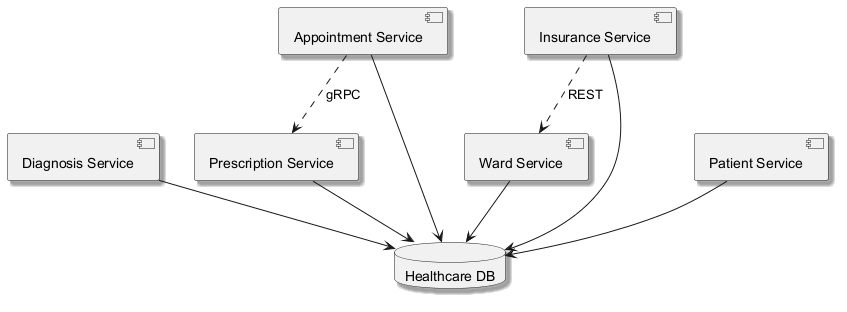

The diagram above was rendered by PlantUML. Its source (embedded in the PNG):
@startuml
skinparam monochrome true
skinparam shadowing true
component "Diagnosis Service" as C_DiagnosisService
component "Prescription Service" as C_PrescriptionService
component "Ward Service" as C_WardService
component "Patient Service" as C_PatientService
component "Appointment Service" as C_AppointmentService
component "Insurance Service" as C_InsuranceService
database "Healthcare DB" as DB_healthcare
C_DiagnosisService --> DB_healthcare
C_PrescriptionService --> DB_healthcare
C_WardService --> DB_healthcare
C_PatientService --> DB_healthcare
C_AppointmentService --> DB_healthcare
C_InsuranceService --> DB_healthcare
C_InsuranceService ..> C_WardService : REST
C_AppointmentService ..> C_PrescriptionService : gRPC
@enduml